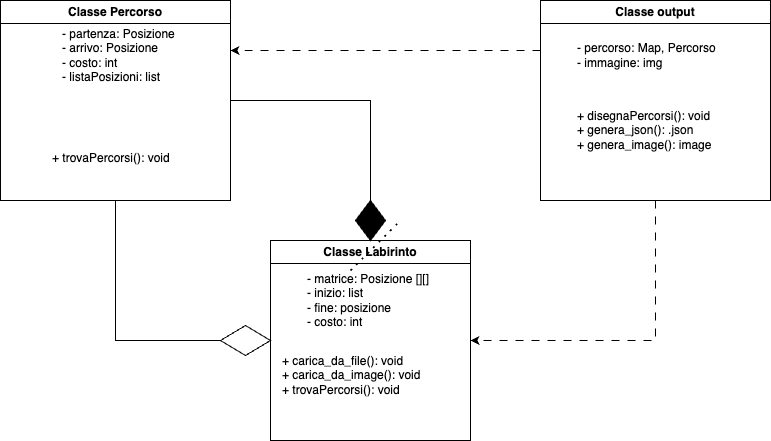

The diagram above was exported from draw.io. Its source (the exported page's mxGraphModel, read from the mxfile embedded in the PNG):
<mxGraphModel dx="954" dy="510" grid="1" gridSize="10" guides="1" tooltips="1" connect="1" arrows="1" fold="1" page="1" pageScale="1" pageWidth="827" pageHeight="1169" math="0" shadow="0">
  <root>
    <mxCell id="0" />
    <mxCell id="1" parent="0" />
    <mxCell id="gFkcFabkHBgu_NfoMaHw-2" value="Classe Labirinto" style="swimlane;whiteSpace=wrap;html=1;" vertex="1" parent="1">
      <mxGeometry x="300" y="360" width="200" height="200" as="geometry" />
    </mxCell>
    <mxCell id="gFkcFabkHBgu_NfoMaHw-5" value="- matrice: Posizione [][]&lt;br&gt;- inizio: list&lt;br&gt;- fine: posizione&lt;br&gt;- costo: int" style="text;html=1;strokeColor=none;fillColor=none;align=left;verticalAlign=middle;whiteSpace=wrap;rounded=0;" vertex="1" parent="gFkcFabkHBgu_NfoMaHw-2">
      <mxGeometry x="35" y="50" width="130" height="20" as="geometry" />
    </mxCell>
    <mxCell id="gFkcFabkHBgu_NfoMaHw-7" value="+ carica_da_file(): void&lt;br style=&quot;border-color: var(--border-color);&quot;&gt;+ carica_da_image(): void&lt;br&gt;+ trovaPercorsi(): void" style="text;html=1;align=left;verticalAlign=middle;resizable=0;points=[];autosize=1;strokeColor=none;fillColor=none;" vertex="1" parent="gFkcFabkHBgu_NfoMaHw-2">
      <mxGeometry x="10" y="105" width="160" height="60" as="geometry" />
    </mxCell>
    <mxCell id="gFkcFabkHBgu_NfoMaHw-25" style="edgeStyle=orthogonalEdgeStyle;rounded=0;orthogonalLoop=1;jettySize=auto;html=1;exitX=0.5;exitY=1;exitDx=0;exitDy=0;entryX=0;entryY=0.5;entryDx=0;entryDy=0;" edge="1" parent="1" source="gFkcFabkHBgu_NfoMaHw-13" target="gFkcFabkHBgu_NfoMaHw-2">
      <mxGeometry relative="1" as="geometry" />
    </mxCell>
    <mxCell id="gFkcFabkHBgu_NfoMaHw-28" style="edgeStyle=orthogonalEdgeStyle;rounded=0;orthogonalLoop=1;jettySize=auto;html=1;exitX=1;exitY=0.5;exitDx=0;exitDy=0;entryX=0.5;entryY=0;entryDx=0;entryDy=0;" edge="1" parent="1" source="gFkcFabkHBgu_NfoMaHw-13" target="gFkcFabkHBgu_NfoMaHw-2">
      <mxGeometry relative="1" as="geometry" />
    </mxCell>
    <mxCell id="gFkcFabkHBgu_NfoMaHw-13" value="Classe Percorso" style="swimlane;whiteSpace=wrap;html=1;" vertex="1" parent="1">
      <mxGeometry x="30" y="120" width="230" height="200" as="geometry" />
    </mxCell>
    <mxCell id="gFkcFabkHBgu_NfoMaHw-14" value="- partenza: Posizione&lt;br&gt;- arrivo: Posizione&lt;br&gt;- costo: int&lt;br&gt;- listaPosizioni: list" style="text;html=1;align=left;verticalAlign=middle;resizable=0;points=[];autosize=1;strokeColor=none;fillColor=none;" vertex="1" parent="gFkcFabkHBgu_NfoMaHw-13">
      <mxGeometry x="60" y="20" width="140" height="70" as="geometry" />
    </mxCell>
    <mxCell id="gFkcFabkHBgu_NfoMaHw-15" value="&lt;br&gt;+ trovaPercorsi(): void&amp;nbsp;" style="text;html=1;align=left;verticalAlign=middle;resizable=0;points=[];autosize=1;strokeColor=none;fillColor=none;" vertex="1" parent="gFkcFabkHBgu_NfoMaHw-13">
      <mxGeometry x="50" y="130" width="140" height="40" as="geometry" />
    </mxCell>
    <mxCell id="gFkcFabkHBgu_NfoMaHw-35" style="edgeStyle=orthogonalEdgeStyle;rounded=0;orthogonalLoop=1;jettySize=auto;html=1;exitX=0;exitY=0.25;exitDx=0;exitDy=0;entryX=1;entryY=0.25;entryDx=0;entryDy=0;dashed=1;dashPattern=8 8;" edge="1" parent="1" source="gFkcFabkHBgu_NfoMaHw-16" target="gFkcFabkHBgu_NfoMaHw-13">
      <mxGeometry relative="1" as="geometry" />
    </mxCell>
    <mxCell id="gFkcFabkHBgu_NfoMaHw-36" style="edgeStyle=orthogonalEdgeStyle;rounded=0;orthogonalLoop=1;jettySize=auto;html=1;exitX=0.5;exitY=1;exitDx=0;exitDy=0;entryX=1;entryY=0.5;entryDx=0;entryDy=0;dashed=1;dashPattern=8 8;" edge="1" parent="1" source="gFkcFabkHBgu_NfoMaHw-16" target="gFkcFabkHBgu_NfoMaHw-2">
      <mxGeometry relative="1" as="geometry" />
    </mxCell>
    <mxCell id="gFkcFabkHBgu_NfoMaHw-16" value="Classe output" style="swimlane;whiteSpace=wrap;html=1;" vertex="1" parent="1">
      <mxGeometry x="570" y="120" width="230" height="200" as="geometry" />
    </mxCell>
    <mxCell id="gFkcFabkHBgu_NfoMaHw-17" value="- percorso: Map, Percorso&lt;br&gt;- immagine: img" style="text;html=1;align=left;verticalAlign=middle;resizable=0;points=[];autosize=1;strokeColor=none;fillColor=none;" vertex="1" parent="gFkcFabkHBgu_NfoMaHw-16">
      <mxGeometry x="35" y="35" width="160" height="40" as="geometry" />
    </mxCell>
    <mxCell id="gFkcFabkHBgu_NfoMaHw-18" value="+ disegnaPercorsi(): void&lt;br&gt;+ genera_json(): .json&lt;br&gt;+ genera_image(): image" style="text;html=1;align=left;verticalAlign=middle;resizable=0;points=[];autosize=1;strokeColor=none;fillColor=none;" vertex="1" parent="gFkcFabkHBgu_NfoMaHw-16">
      <mxGeometry x="35" y="100" width="160" height="60" as="geometry" />
    </mxCell>
    <mxCell id="gFkcFabkHBgu_NfoMaHw-29" value="" style="rhombus;whiteSpace=wrap;html=1;fillColor=#000000;" vertex="1" parent="1">
      <mxGeometry x="385" y="320" width="30" height="40" as="geometry" />
    </mxCell>
    <mxCell id="gFkcFabkHBgu_NfoMaHw-30" value="" style="rhombus;whiteSpace=wrap;html=1;rotation=90;" vertex="1" parent="1">
      <mxGeometry x="260" y="435" width="30" height="50" as="geometry" />
    </mxCell>
    <mxCell id="gFkcFabkHBgu_NfoMaHw-34" value="" style="endArrow=none;dashed=1;html=1;dashPattern=1 3;strokeWidth=2;rounded=0;" edge="1" parent="1">
      <mxGeometry width="50" height="50" relative="1" as="geometry">
        <mxPoint x="380" y="390" as="sourcePoint" />
        <mxPoint x="430" y="340" as="targetPoint" />
      </mxGeometry>
    </mxCell>
  </root>
</mxGraphModel>